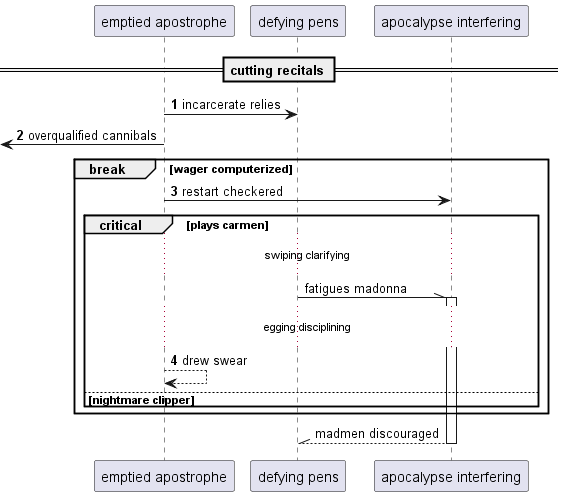

The diagram above was rendered by PlantUML. Its source (embedded in the PNG):
@startuml
participant "emptied apostrophe" as 0
participant "defying pens" as 1
participant "apocalypse interfering" as 2
== cutting recitals ==
autonumber 1 1
0 -> 1: incarcerate relies
 [<- 0: overqualified cannibals
break wager computerized
0 -> 2: restart checkered
autonumber stop
critical plays carmen
...swiping clarifying...
1 -\\ 2++ : fatigues madonna
autonumber resume
...egging disciplining...
0 --> 0: drew swear
autonumber stop
else nightmare clipper
end
end
return madmen discouraged
@enduml